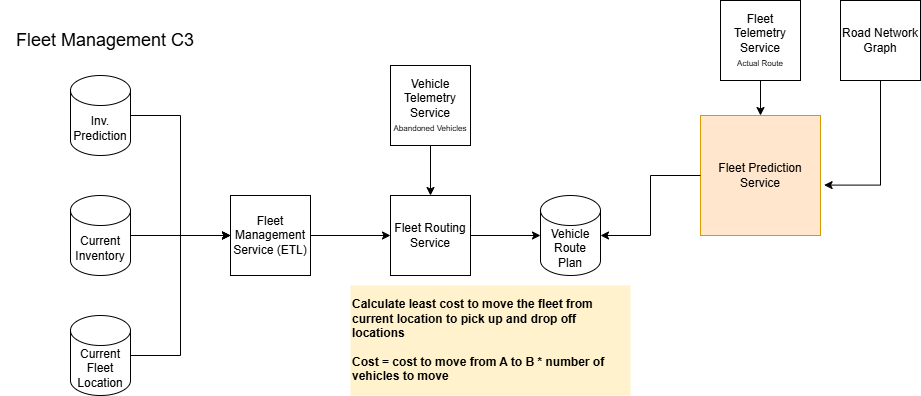

The diagram above was exported from draw.io. Its source (the exported page's mxGraphModel, read from the mxfile embedded in the PNG):
<mxGraphModel dx="1042" dy="527" grid="1" gridSize="10" guides="1" tooltips="1" connect="1" arrows="1" fold="1" page="1" pageScale="1" pageWidth="1100" pageHeight="850" math="0" shadow="0">
  <root>
    <mxCell id="0" />
    <mxCell id="1" parent="0" />
    <mxCell id="qf2kYx2k05RnNcpoY9mY-7" style="edgeStyle=orthogonalEdgeStyle;rounded=0;orthogonalLoop=1;jettySize=auto;html=1;entryX=0;entryY=0.5;entryDx=0;entryDy=0;" edge="1" parent="1" source="qf2kYx2k05RnNcpoY9mY-2" target="qf2kYx2k05RnNcpoY9mY-6">
      <mxGeometry relative="1" as="geometry" />
    </mxCell>
    <mxCell id="qf2kYx2k05RnNcpoY9mY-2" value="Inv. Prediction" style="shape=cylinder3;whiteSpace=wrap;html=1;boundedLbl=1;backgroundOutline=1;size=15;" vertex="1" parent="1">
      <mxGeometry x="80" y="80" width="60" height="80" as="geometry" />
    </mxCell>
    <mxCell id="qf2kYx2k05RnNcpoY9mY-8" style="edgeStyle=orthogonalEdgeStyle;rounded=0;orthogonalLoop=1;jettySize=auto;html=1;" edge="1" parent="1" source="qf2kYx2k05RnNcpoY9mY-4">
      <mxGeometry relative="1" as="geometry">
        <mxPoint x="240" y="240" as="targetPoint" />
      </mxGeometry>
    </mxCell>
    <mxCell id="qf2kYx2k05RnNcpoY9mY-4" value="Current Inventory" style="shape=cylinder3;whiteSpace=wrap;html=1;boundedLbl=1;backgroundOutline=1;size=15;" vertex="1" parent="1">
      <mxGeometry x="80" y="200" width="60" height="80" as="geometry" />
    </mxCell>
    <mxCell id="qf2kYx2k05RnNcpoY9mY-10" style="edgeStyle=orthogonalEdgeStyle;rounded=0;orthogonalLoop=1;jettySize=auto;html=1;exitX=1;exitY=0.5;exitDx=0;exitDy=0;exitPerimeter=0;entryX=0;entryY=0.5;entryDx=0;entryDy=0;" edge="1" parent="1" source="qf2kYx2k05RnNcpoY9mY-5" target="qf2kYx2k05RnNcpoY9mY-6">
      <mxGeometry relative="1" as="geometry" />
    </mxCell>
    <mxCell id="qf2kYx2k05RnNcpoY9mY-5" value="Current Fleet Location" style="shape=cylinder3;whiteSpace=wrap;html=1;boundedLbl=1;backgroundOutline=1;size=15;" vertex="1" parent="1">
      <mxGeometry x="80" y="320" width="60" height="80" as="geometry" />
    </mxCell>
    <mxCell id="qf2kYx2k05RnNcpoY9mY-13" style="edgeStyle=orthogonalEdgeStyle;rounded=0;orthogonalLoop=1;jettySize=auto;html=1;exitX=1;exitY=0.5;exitDx=0;exitDy=0;entryX=0;entryY=0.5;entryDx=0;entryDy=0;" edge="1" parent="1" source="qf2kYx2k05RnNcpoY9mY-6" target="qf2kYx2k05RnNcpoY9mY-11">
      <mxGeometry relative="1" as="geometry" />
    </mxCell>
    <mxCell id="qf2kYx2k05RnNcpoY9mY-6" value="Fleet Management Service (ETL)" style="whiteSpace=wrap;html=1;aspect=fixed;" vertex="1" parent="1">
      <mxGeometry x="240" y="200" width="80" height="80" as="geometry" />
    </mxCell>
    <mxCell id="qf2kYx2k05RnNcpoY9mY-11" value="Fleet Routing Service" style="whiteSpace=wrap;html=1;aspect=fixed;" vertex="1" parent="1">
      <mxGeometry x="400" y="200" width="80" height="80" as="geometry" />
    </mxCell>
    <mxCell id="qf2kYx2k05RnNcpoY9mY-12" value="Calculate least cost to move the fleet from current location to pick up and drop off locations&lt;div&gt;&lt;br&gt;&lt;div&gt;&lt;span style=&quot;background-color: transparent; color: light-dark(rgb(0, 0, 0), rgb(255, 255, 255));&quot;&gt;Cost = cost to move from A to B * number of vehicles to move&lt;/span&gt;&lt;/div&gt;&lt;/div&gt;" style="text;html=1;whiteSpace=wrap;strokeColor=none;fillColor=#FFF2CC;align=left;verticalAlign=middle;rounded=0;fontStyle=1" vertex="1" parent="1">
      <mxGeometry x="360" y="290" width="280" height="110" as="geometry" />
    </mxCell>
    <mxCell id="qf2kYx2k05RnNcpoY9mY-14" value="Vehicle Route Plan" style="shape=cylinder3;whiteSpace=wrap;html=1;boundedLbl=1;backgroundOutline=1;size=15;" vertex="1" parent="1">
      <mxGeometry x="550" y="200" width="60" height="80" as="geometry" />
    </mxCell>
    <mxCell id="qf2kYx2k05RnNcpoY9mY-15" style="edgeStyle=orthogonalEdgeStyle;rounded=0;orthogonalLoop=1;jettySize=auto;html=1;entryX=0;entryY=0.5;entryDx=0;entryDy=0;entryPerimeter=0;" edge="1" parent="1" source="qf2kYx2k05RnNcpoY9mY-11" target="qf2kYx2k05RnNcpoY9mY-14">
      <mxGeometry relative="1" as="geometry" />
    </mxCell>
    <mxCell id="qf2kYx2k05RnNcpoY9mY-24" style="edgeStyle=orthogonalEdgeStyle;rounded=0;orthogonalLoop=1;jettySize=auto;html=1;entryX=0.5;entryY=0;entryDx=0;entryDy=0;" edge="1" parent="1" source="qf2kYx2k05RnNcpoY9mY-16" target="qf2kYx2k05RnNcpoY9mY-22">
      <mxGeometry relative="1" as="geometry" />
    </mxCell>
    <mxCell id="qf2kYx2k05RnNcpoY9mY-16" value="Fleet Telemetry Service&lt;div&gt;&lt;font style=&quot;font-size: 8px;&quot;&gt;Actual Route&lt;/font&gt;&lt;/div&gt;" style="whiteSpace=wrap;html=1;aspect=fixed;" vertex="1" parent="1">
      <mxGeometry x="730" y="5" width="80" height="80" as="geometry" />
    </mxCell>
    <mxCell id="qf2kYx2k05RnNcpoY9mY-19" value="&lt;font style=&quot;font-size: 18px;&quot;&gt;Fleet Management C3&lt;/font&gt;" style="text;html=1;whiteSpace=wrap;strokeColor=none;fillColor=none;align=center;verticalAlign=middle;rounded=0;" vertex="1" parent="1">
      <mxGeometry x="10" y="30" width="210" height="30" as="geometry" />
    </mxCell>
    <mxCell id="qf2kYx2k05RnNcpoY9mY-21" style="edgeStyle=orthogonalEdgeStyle;rounded=0;orthogonalLoop=1;jettySize=auto;html=1;entryX=0.5;entryY=0;entryDx=0;entryDy=0;" edge="1" parent="1" source="qf2kYx2k05RnNcpoY9mY-20" target="qf2kYx2k05RnNcpoY9mY-11">
      <mxGeometry relative="1" as="geometry" />
    </mxCell>
    <mxCell id="qf2kYx2k05RnNcpoY9mY-20" value="Vehicle Telemetry Service&lt;div&gt;&lt;font style=&quot;font-size: 8px;&quot;&gt;Abandoned Vehicles&lt;/font&gt;&lt;/div&gt;" style="whiteSpace=wrap;html=1;aspect=fixed;" vertex="1" parent="1">
      <mxGeometry x="400" y="70" width="80" height="80" as="geometry" />
    </mxCell>
    <mxCell id="qf2kYx2k05RnNcpoY9mY-22" value="Fleet Prediction Service" style="whiteSpace=wrap;html=1;aspect=fixed;fillColor=#ffe6cc;strokeColor=#d79b00;" vertex="1" parent="1">
      <mxGeometry x="710" y="120" width="120" height="120" as="geometry" />
    </mxCell>
    <mxCell id="qf2kYx2k05RnNcpoY9mY-23" style="edgeStyle=orthogonalEdgeStyle;rounded=0;orthogonalLoop=1;jettySize=auto;html=1;entryX=1;entryY=0.5;entryDx=0;entryDy=0;entryPerimeter=0;" edge="1" parent="1" source="qf2kYx2k05RnNcpoY9mY-22" target="qf2kYx2k05RnNcpoY9mY-14">
      <mxGeometry relative="1" as="geometry" />
    </mxCell>
    <mxCell id="qf2kYx2k05RnNcpoY9mY-26" value="Road Network Graph" style="whiteSpace=wrap;html=1;aspect=fixed;" vertex="1" parent="1">
      <mxGeometry x="850" y="5" width="80" height="80" as="geometry" />
    </mxCell>
    <mxCell id="qf2kYx2k05RnNcpoY9mY-28" style="edgeStyle=orthogonalEdgeStyle;rounded=0;orthogonalLoop=1;jettySize=auto;html=1;entryX=1.03;entryY=0.58;entryDx=0;entryDy=0;entryPerimeter=0;exitX=0.5;exitY=1;exitDx=0;exitDy=0;" edge="1" parent="1" source="qf2kYx2k05RnNcpoY9mY-26" target="qf2kYx2k05RnNcpoY9mY-22">
      <mxGeometry relative="1" as="geometry">
        <Array as="points">
          <mxPoint x="890" y="190" />
        </Array>
      </mxGeometry>
    </mxCell>
  </root>
</mxGraphModel>